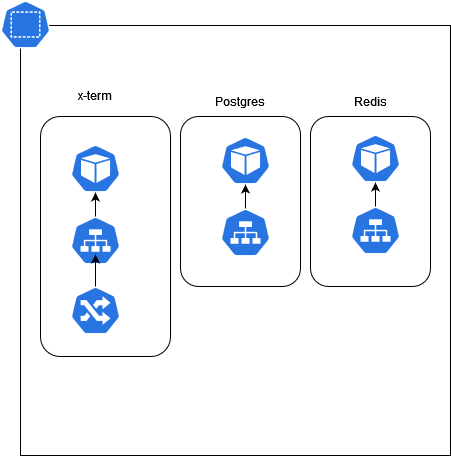

The diagram above was exported from draw.io. Its source (the exported page's mxGraphModel, read from the mxfile embedded in the PNG):
<mxGraphModel dx="914" dy="484" grid="1" gridSize="10" guides="1" tooltips="1" connect="1" arrows="1" fold="1" page="1" pageScale="1" pageWidth="850" pageHeight="1100" math="0" shadow="0">
  <root>
    <mxCell id="0" />
    <mxCell id="1" parent="0" />
    <mxCell id="a9iQHI4LUu2uKMWOgaFn-78" value="" style="whiteSpace=wrap;html=1;aspect=fixed;" vertex="1" parent="1">
      <mxGeometry x="220" y="635" width="430" height="430" as="geometry" />
    </mxCell>
    <mxCell id="a9iQHI4LUu2uKMWOgaFn-79" value="" style="sketch=0;html=1;dashed=0;whitespace=wrap;fillColor=#2875E2;strokeColor=#ffffff;points=[[0.005,0.63,0],[0.1,0.2,0],[0.9,0.2,0],[0.5,0,0],[0.995,0.63,0],[0.72,0.99,0],[0.5,1,0],[0.28,0.99,0]];verticalLabelPosition=bottom;align=center;verticalAlign=top;shape=mxgraph.kubernetes.icon;prIcon=ns" vertex="1" parent="1">
      <mxGeometry x="200" y="610" width="50" height="48" as="geometry" />
    </mxCell>
    <mxCell id="a9iQHI4LUu2uKMWOgaFn-86" value="" style="rounded=1;whiteSpace=wrap;html=1;" vertex="1" parent="1">
      <mxGeometry x="240" y="726" width="130" height="240" as="geometry" />
    </mxCell>
    <mxCell id="a9iQHI4LUu2uKMWOgaFn-87" value="" style="sketch=0;html=1;dashed=0;whitespace=wrap;fillColor=#2875E2;strokeColor=#ffffff;points=[[0.005,0.63,0],[0.1,0.2,0],[0.9,0.2,0],[0.5,0,0],[0.995,0.63,0],[0.72,0.99,0],[0.5,1,0],[0.28,0.99,0]];verticalLabelPosition=bottom;align=center;verticalAlign=top;shape=mxgraph.kubernetes.icon;prIcon=pod" vertex="1" parent="1">
      <mxGeometry x="270" y="754" width="50" height="48" as="geometry" />
    </mxCell>
    <mxCell id="a9iQHI4LUu2uKMWOgaFn-88" value="" style="sketch=0;html=1;dashed=0;whitespace=wrap;fillColor=#2875E2;strokeColor=#ffffff;points=[[0.005,0.63,0],[0.1,0.2,0],[0.9,0.2,0],[0.5,0,0],[0.995,0.63,0],[0.72,0.99,0],[0.5,1,0],[0.28,0.99,0]];verticalLabelPosition=bottom;align=center;verticalAlign=top;shape=mxgraph.kubernetes.icon;prIcon=ing" vertex="1" parent="1">
      <mxGeometry x="270" y="896" width="50" height="48" as="geometry" />
    </mxCell>
    <mxCell id="a9iQHI4LUu2uKMWOgaFn-89" value="" style="sketch=0;html=1;dashed=0;whitespace=wrap;fillColor=#2875E2;strokeColor=#ffffff;points=[[0.005,0.63,0],[0.1,0.2,0],[0.9,0.2,0],[0.5,0,0],[0.995,0.63,0],[0.72,0.99,0],[0.5,1,0],[0.28,0.99,0]];verticalLabelPosition=bottom;align=center;verticalAlign=top;shape=mxgraph.kubernetes.icon;prIcon=svc" vertex="1" parent="1">
      <mxGeometry x="270" y="826" width="50" height="48" as="geometry" />
    </mxCell>
    <mxCell id="a9iQHI4LUu2uKMWOgaFn-90" value="" style="endArrow=classic;html=1;rounded=0;exitX=0.5;exitY=0;exitDx=0;exitDy=0;exitPerimeter=0;entryX=0.5;entryY=0.792;entryDx=0;entryDy=0;entryPerimeter=0;" edge="1" parent="1" source="a9iQHI4LUu2uKMWOgaFn-88" target="a9iQHI4LUu2uKMWOgaFn-89">
      <mxGeometry width="50" height="50" relative="1" as="geometry">
        <mxPoint x="295" y="886" as="sourcePoint" />
        <mxPoint x="290" y="866" as="targetPoint" />
      </mxGeometry>
    </mxCell>
    <mxCell id="a9iQHI4LUu2uKMWOgaFn-91" value="" style="endArrow=classic;html=1;rounded=0;exitX=0.5;exitY=0;exitDx=0;exitDy=0;exitPerimeter=0;entryX=0.5;entryY=1;entryDx=0;entryDy=0;entryPerimeter=0;" edge="1" parent="1" source="a9iQHI4LUu2uKMWOgaFn-89" target="a9iQHI4LUu2uKMWOgaFn-87">
      <mxGeometry width="50" height="50" relative="1" as="geometry">
        <mxPoint x="280" y="906" as="sourcePoint" />
        <mxPoint x="330" y="856" as="targetPoint" />
      </mxGeometry>
    </mxCell>
    <mxCell id="a9iQHI4LUu2uKMWOgaFn-92" value="" style="rounded=1;whiteSpace=wrap;html=1;" vertex="1" parent="1">
      <mxGeometry x="380" y="726" width="120" height="170" as="geometry" />
    </mxCell>
    <mxCell id="a9iQHI4LUu2uKMWOgaFn-93" value="" style="sketch=0;html=1;dashed=0;whitespace=wrap;fillColor=#2875E2;strokeColor=#ffffff;points=[[0.005,0.63,0],[0.1,0.2,0],[0.9,0.2,0],[0.5,0,0],[0.995,0.63,0],[0.72,0.99,0],[0.5,1,0],[0.28,0.99,0]];verticalLabelPosition=bottom;align=center;verticalAlign=top;shape=mxgraph.kubernetes.icon;prIcon=pod" vertex="1" parent="1">
      <mxGeometry x="420" y="746" width="50" height="48" as="geometry" />
    </mxCell>
    <mxCell id="a9iQHI4LUu2uKMWOgaFn-94" value="" style="sketch=0;html=1;dashed=0;whitespace=wrap;fillColor=#2875E2;strokeColor=#ffffff;points=[[0.005,0.63,0],[0.1,0.2,0],[0.9,0.2,0],[0.5,0,0],[0.995,0.63,0],[0.72,0.99,0],[0.5,1,0],[0.28,0.99,0]];verticalLabelPosition=bottom;align=center;verticalAlign=top;shape=mxgraph.kubernetes.icon;prIcon=svc" vertex="1" parent="1">
      <mxGeometry x="420" y="818" width="50" height="48" as="geometry" />
    </mxCell>
    <mxCell id="a9iQHI4LUu2uKMWOgaFn-95" value="" style="endArrow=classic;html=1;rounded=0;exitX=0.5;exitY=0;exitDx=0;exitDy=0;exitPerimeter=0;entryX=0.5;entryY=1;entryDx=0;entryDy=0;entryPerimeter=0;" edge="1" parent="1" source="a9iQHI4LUu2uKMWOgaFn-94" target="a9iQHI4LUu2uKMWOgaFn-93">
      <mxGeometry width="50" height="50" relative="1" as="geometry">
        <mxPoint x="430" y="898" as="sourcePoint" />
        <mxPoint x="480" y="848" as="targetPoint" />
      </mxGeometry>
    </mxCell>
    <mxCell id="a9iQHI4LUu2uKMWOgaFn-96" value="" style="rounded=1;whiteSpace=wrap;html=1;" vertex="1" parent="1">
      <mxGeometry x="510" y="726" width="120" height="170" as="geometry" />
    </mxCell>
    <mxCell id="a9iQHI4LUu2uKMWOgaFn-97" value="" style="sketch=0;html=1;dashed=0;whitespace=wrap;fillColor=#2875E2;strokeColor=#ffffff;points=[[0.005,0.63,0],[0.1,0.2,0],[0.9,0.2,0],[0.5,0,0],[0.995,0.63,0],[0.72,0.99,0],[0.5,1,0],[0.28,0.99,0]];verticalLabelPosition=bottom;align=center;verticalAlign=top;shape=mxgraph.kubernetes.icon;prIcon=pod" vertex="1" parent="1">
      <mxGeometry x="550" y="744" width="50" height="48" as="geometry" />
    </mxCell>
    <mxCell id="a9iQHI4LUu2uKMWOgaFn-98" value="" style="sketch=0;html=1;dashed=0;whitespace=wrap;fillColor=#2875E2;strokeColor=#ffffff;points=[[0.005,0.63,0],[0.1,0.2,0],[0.9,0.2,0],[0.5,0,0],[0.995,0.63,0],[0.72,0.99,0],[0.5,1,0],[0.28,0.99,0]];verticalLabelPosition=bottom;align=center;verticalAlign=top;shape=mxgraph.kubernetes.icon;prIcon=svc" vertex="1" parent="1">
      <mxGeometry x="550" y="816" width="50" height="48" as="geometry" />
    </mxCell>
    <mxCell id="a9iQHI4LUu2uKMWOgaFn-99" value="" style="endArrow=classic;html=1;rounded=0;exitX=0.5;exitY=0;exitDx=0;exitDy=0;exitPerimeter=0;entryX=0.5;entryY=1;entryDx=0;entryDy=0;entryPerimeter=0;" edge="1" parent="1" source="a9iQHI4LUu2uKMWOgaFn-98" target="a9iQHI4LUu2uKMWOgaFn-97">
      <mxGeometry width="50" height="50" relative="1" as="geometry">
        <mxPoint x="560" y="896" as="sourcePoint" />
        <mxPoint x="610" y="846" as="targetPoint" />
      </mxGeometry>
    </mxCell>
    <mxCell id="a9iQHI4LUu2uKMWOgaFn-101" value="x-term" style="text;html=1;strokeColor=none;fillColor=none;align=center;verticalAlign=middle;whiteSpace=wrap;rounded=0;" vertex="1" parent="1">
      <mxGeometry x="265" y="690" width="60" height="30" as="geometry" />
    </mxCell>
    <mxCell id="a9iQHI4LUu2uKMWOgaFn-102" value="Postgres" style="text;html=1;strokeColor=none;fillColor=none;align=center;verticalAlign=middle;whiteSpace=wrap;rounded=0;" vertex="1" parent="1">
      <mxGeometry x="410" y="696" width="60" height="30" as="geometry" />
    </mxCell>
    <mxCell id="a9iQHI4LUu2uKMWOgaFn-103" value="Redis" style="text;html=1;strokeColor=none;fillColor=none;align=center;verticalAlign=middle;whiteSpace=wrap;rounded=0;" vertex="1" parent="1">
      <mxGeometry x="540" y="696" width="60" height="30" as="geometry" />
    </mxCell>
  </root>
</mxGraphModel>